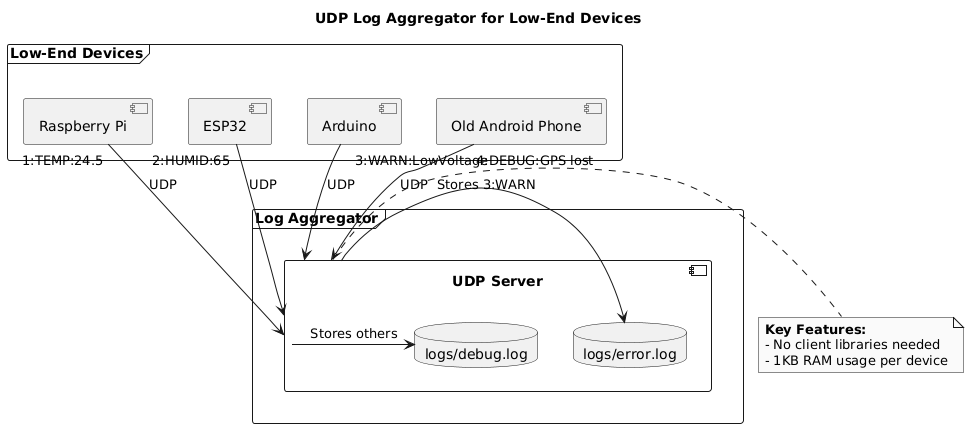

The diagram above was rendered by PlantUML. Its source (embedded in the PNG):
@startuml
skinparam monochrome true
skinparam defaultFontName "Courier New"

title UDP Log Aggregator for Low-End Devices

frame "Low-End Devices" {
  [Raspberry Pi] as pi
  [ESP32] as esp
  [Arduino] as arduino
  [Old Android Phone] as phone
}

frame "Log Aggregator" {
  component "UDP Server" as server {
    database "logs/error.log" as error
    database "logs/debug.log" as debug
  }
}

pi --> server : "1:TEMP:24.5" (UDP)
esp --> server : "2:HUMID:65" (UDP)
arduino --> server : "3:WARN:LowVoltage" (UDP)
phone --> server : "4:DEBUG:GPS lost" (UDP)

server -> error : Stores 3:WARN
server -> debug : Stores others

note right of server
  **Key Features:**
  - No client libraries needed
  - 1KB RAM usage per device
end note
@enduml